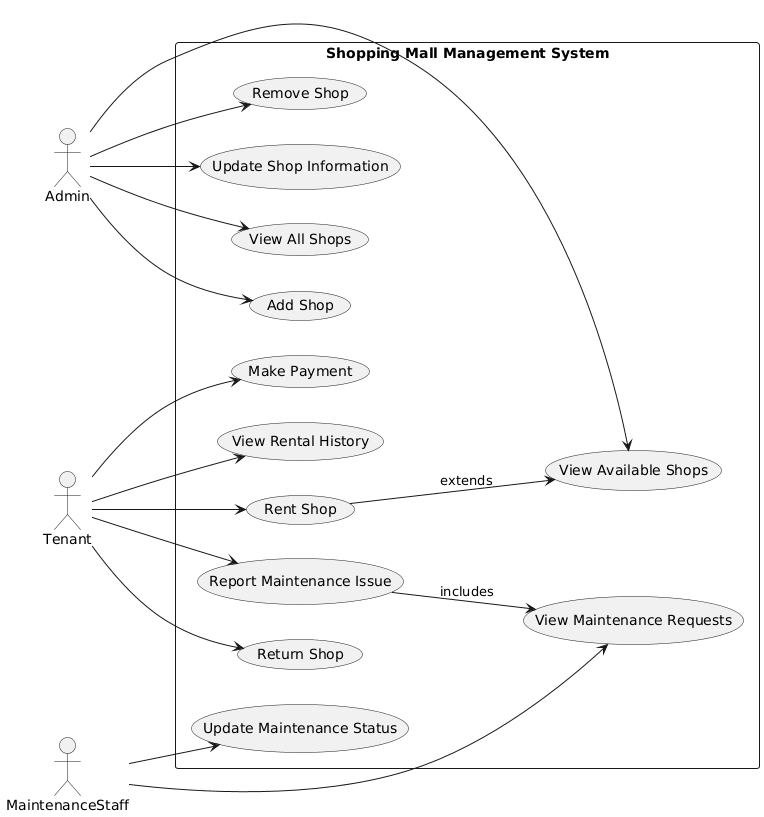

The diagram above was rendered by PlantUML. Its source (embedded in the PNG):
@startuml
left to right direction

actor Admin as A
actor Tenant as T
actor MaintenanceStaff as M

rectangle "Shopping Mall Management System" {

    (Add Shop) as UC_Add
    (Remove Shop) as UC_Remove
    (Update Shop Information) as UC_Update
    (View All Shops) as UC_ViewShops
    (View Available Shops) as UC_ViewAvailable

    (Rent Shop) as UC_Rent
    (Return Shop) as UC_Return
    (Make Payment) as UC_Payment
    (View Rental History) as UC_RentalHistory

    (Report Maintenance Issue) as UC_ReportIssue
    (Update Maintenance Status) as UC_UpdateMaintenance
    (View Maintenance Requests) as UC_ViewMaintenance

    A --> UC_Add
    A --> UC_Remove
    A --> UC_Update
    A --> UC_ViewShops
    A --> UC_ViewAvailable

    T --> UC_Rent
    T --> UC_Return
    T --> UC_Payment
    T --> UC_RentalHistory

    T --> UC_ReportIssue
    M --> UC_UpdateMaintenance
    M --> UC_ViewMaintenance

    UC_Rent --> UC_ViewAvailable : extends
    UC_ReportIssue --> UC_ViewMaintenance : includes

}
@enduml